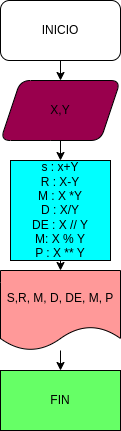

The diagram above was exported from draw.io. Its source (the exported page's mxGraphModel, read from the mxfile embedded in the PNG):
<mxGraphModel dx="737" dy="413" grid="1" gridSize="10" guides="1" tooltips="1" connect="1" arrows="1" fold="1" page="1" pageScale="1" pageWidth="827" pageHeight="1169" math="0" shadow="0">
  <root>
    <mxCell id="0" />
    <mxCell id="1" parent="0" />
    <mxCell id="5" value="" style="edgeStyle=none;html=1;" edge="1" parent="1" source="3" target="4">
      <mxGeometry relative="1" as="geometry" />
    </mxCell>
    <mxCell id="3" value="INICIO" style="rounded=1;whiteSpace=wrap;html=1;" vertex="1" parent="1">
      <mxGeometry x="90" y="40" width="120" height="60" as="geometry" />
    </mxCell>
    <mxCell id="7" value="" style="edgeStyle=none;html=1;" edge="1" parent="1" source="4" target="8">
      <mxGeometry relative="1" as="geometry">
        <mxPoint x="150" y="210" as="targetPoint" />
      </mxGeometry>
    </mxCell>
    <mxCell id="4" value="X,Y" style="shape=parallelogram;perimeter=parallelogramPerimeter;whiteSpace=wrap;html=1;fixedSize=1;rounded=1;fillColor=#99004D;" vertex="1" parent="1">
      <mxGeometry x="90" y="120" width="120" height="60" as="geometry" />
    </mxCell>
    <mxCell id="10" value="" style="edgeStyle=none;html=1;" edge="1" parent="1" source="8" target="9">
      <mxGeometry relative="1" as="geometry" />
    </mxCell>
    <mxCell id="8" value="s : x+Y&lt;br&gt;R : X-Y&lt;br&gt;M : X *Y&lt;br&gt;D : X/Y&lt;br&gt;DE : X // Y&lt;br&gt;M: X % Y&lt;br&gt;P : X ** Y" style="whiteSpace=wrap;html=1;aspect=fixed;fillColor=#00FFFF;" vertex="1" parent="1">
      <mxGeometry x="100" y="200" width="100" height="100" as="geometry" />
    </mxCell>
    <mxCell id="13" value="" style="edgeStyle=none;html=1;" edge="1" parent="1" source="9" target="12">
      <mxGeometry relative="1" as="geometry" />
    </mxCell>
    <mxCell id="9" value="S,R, M, D, DE, M, P" style="shape=document;whiteSpace=wrap;html=1;boundedLbl=1;fillColor=#FF9999;" vertex="1" parent="1">
      <mxGeometry x="90" y="310" width="120" height="80" as="geometry" />
    </mxCell>
    <mxCell id="12" value="FIN" style="whiteSpace=wrap;html=1;fillColor=#66FF66;" vertex="1" parent="1">
      <mxGeometry x="90" y="410" width="120" height="60" as="geometry" />
    </mxCell>
  </root>
</mxGraphModel>